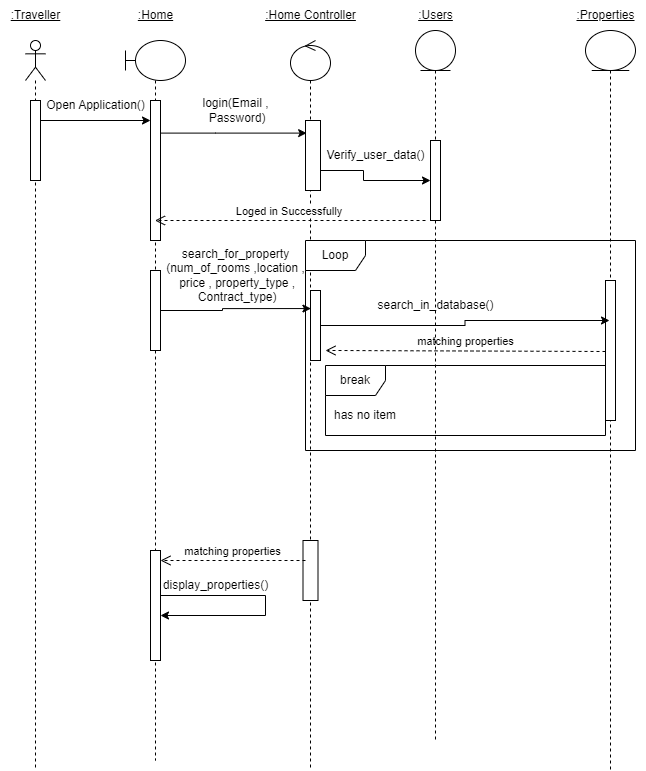

The diagram above was exported from draw.io. Its source (the exported page's mxGraphModel, read from the mxfile embedded in the PNG):
<mxGraphModel dx="1050" dy="558" grid="1" gridSize="10" guides="1" tooltips="1" connect="1" arrows="1" fold="1" page="1" pageScale="1" pageWidth="850" pageHeight="1100" math="0" shadow="0">
  <root>
    <mxCell id="0" />
    <mxCell id="1" parent="0" />
    <mxCell id="e8HGYfSx3UZmQlbrVlMB-7" value="" style="shape=umlLifeline;participant=umlActor;perimeter=lifelinePerimeter;whiteSpace=wrap;html=1;container=1;collapsible=0;recursiveResize=0;verticalAlign=top;spacingTop=36;outlineConnect=0;" parent="1" vertex="1">
      <mxGeometry x="70" y="70" width="20" height="730" as="geometry" />
    </mxCell>
    <mxCell id="e8HGYfSx3UZmQlbrVlMB-16" value="" style="html=1;points=[];perimeter=orthogonalPerimeter;" parent="e8HGYfSx3UZmQlbrVlMB-7" vertex="1">
      <mxGeometry x="5" y="60" width="10" height="80" as="geometry" />
    </mxCell>
    <mxCell id="e8HGYfSx3UZmQlbrVlMB-8" value="&lt;u&gt;:Traveller&lt;/u&gt;" style="text;html=1;align=center;verticalAlign=middle;resizable=0;points=[];autosize=1;strokeColor=none;fillColor=none;" parent="1" vertex="1">
      <mxGeometry x="45" y="30" width="70" height="30" as="geometry" />
    </mxCell>
    <mxCell id="e8HGYfSx3UZmQlbrVlMB-15" style="edgeStyle=orthogonalEdgeStyle;rounded=0;orthogonalLoop=1;jettySize=auto;html=1;entryX=0.076;entryY=0.18;entryDx=0;entryDy=0;entryPerimeter=0;" parent="1" source="e8HGYfSx3UZmQlbrVlMB-10" target="e8HGYfSx3UZmQlbrVlMB-22" edge="1">
      <mxGeometry relative="1" as="geometry">
        <Array as="points">
          <mxPoint x="260" y="163" />
        </Array>
        <mxPoint x="310" y="160" as="targetPoint" />
      </mxGeometry>
    </mxCell>
    <mxCell id="e8HGYfSx3UZmQlbrVlMB-10" value="" style="shape=umlLifeline;participant=umlBoundary;perimeter=lifelinePerimeter;whiteSpace=wrap;html=1;container=1;collapsible=0;recursiveResize=0;verticalAlign=top;spacingTop=36;outlineConnect=0;" parent="1" vertex="1">
      <mxGeometry x="170" y="70" width="60" height="720" as="geometry" />
    </mxCell>
    <mxCell id="e8HGYfSx3UZmQlbrVlMB-17" value="" style="html=1;points=[];perimeter=orthogonalPerimeter;" parent="e8HGYfSx3UZmQlbrVlMB-10" vertex="1">
      <mxGeometry x="25" y="60" width="10" height="140" as="geometry" />
    </mxCell>
    <mxCell id="yqghP2h1OugIGaxJa5TY-23" value="" style="html=1;points=[];perimeter=orthogonalPerimeter;outlineConnect=0;targetShapes=umlLifeline;portConstraint=eastwest;newEdgeStyle={&quot;edgeStyle&quot;:&quot;elbowEdgeStyle&quot;,&quot;elbow&quot;:&quot;vertical&quot;,&quot;curved&quot;:0,&quot;rounded&quot;:0};" parent="e8HGYfSx3UZmQlbrVlMB-10" vertex="1">
      <mxGeometry x="25" y="510" width="10" height="110" as="geometry" />
    </mxCell>
    <mxCell id="yqghP2h1OugIGaxJa5TY-25" style="edgeStyle=elbowEdgeStyle;rounded=0;orthogonalLoop=1;jettySize=auto;html=1;elbow=vertical;curved=0;" parent="e8HGYfSx3UZmQlbrVlMB-10" source="yqghP2h1OugIGaxJa5TY-23" target="yqghP2h1OugIGaxJa5TY-23" edge="1">
      <mxGeometry relative="1" as="geometry">
        <Array as="points">
          <mxPoint x="140" y="560" />
        </Array>
      </mxGeometry>
    </mxCell>
    <mxCell id="yqghP2h1OugIGaxJa5TY-31" value="" style="html=1;points=[];perimeter=orthogonalPerimeter;outlineConnect=0;targetShapes=umlLifeline;portConstraint=eastwest;newEdgeStyle={&quot;edgeStyle&quot;:&quot;elbowEdgeStyle&quot;,&quot;elbow&quot;:&quot;vertical&quot;,&quot;curved&quot;:0,&quot;rounded&quot;:0};" parent="e8HGYfSx3UZmQlbrVlMB-10" vertex="1">
      <mxGeometry x="25" y="230" width="10" height="80" as="geometry" />
    </mxCell>
    <mxCell id="jbM5NDjaUg4L6ehIagVS-14" value="display_properties()" style="text;html=1;align=center;verticalAlign=middle;resizable=0;points=[];autosize=1;strokeColor=none;fillColor=none;" parent="e8HGYfSx3UZmQlbrVlMB-10" vertex="1">
      <mxGeometry x="25" y="530" width="130" height="30" as="geometry" />
    </mxCell>
    <mxCell id="e8HGYfSx3UZmQlbrVlMB-13" value="" style="shape=umlLifeline;participant=umlControl;perimeter=lifelinePerimeter;whiteSpace=wrap;html=1;container=1;collapsible=0;recursiveResize=0;verticalAlign=top;spacingTop=36;outlineConnect=0;" parent="1" vertex="1">
      <mxGeometry x="335" y="70" width="40" height="730" as="geometry" />
    </mxCell>
    <mxCell id="e8HGYfSx3UZmQlbrVlMB-22" value="" style="html=1;points=[];perimeter=orthogonalPerimeter;" parent="e8HGYfSx3UZmQlbrVlMB-13" vertex="1">
      <mxGeometry x="15" y="80" width="15" height="70" as="geometry" />
    </mxCell>
    <mxCell id="zmu7tbS2E1IylhQzPGS7-10" value="" style="html=1;points=[];perimeter=orthogonalPerimeter;" parent="e8HGYfSx3UZmQlbrVlMB-13" vertex="1">
      <mxGeometry x="20" y="250" width="10" height="70" as="geometry" />
    </mxCell>
    <mxCell id="8jl_E-v_2vrczdOXzikt-1" value="" style="html=1;points=[];perimeter=orthogonalPerimeter;outlineConnect=0;targetShapes=umlLifeline;portConstraint=eastwest;newEdgeStyle={&quot;edgeStyle&quot;:&quot;elbowEdgeStyle&quot;,&quot;elbow&quot;:&quot;vertical&quot;,&quot;curved&quot;:0,&quot;rounded&quot;:0};" parent="e8HGYfSx3UZmQlbrVlMB-13" vertex="1">
      <mxGeometry x="12.5" y="500" width="15" height="60" as="geometry" />
    </mxCell>
    <mxCell id="e8HGYfSx3UZmQlbrVlMB-14" value="&lt;u&gt;:Home Controller&lt;/u&gt;" style="text;html=1;align=center;verticalAlign=middle;resizable=0;points=[];autosize=1;strokeColor=none;fillColor=none;" parent="1" vertex="1">
      <mxGeometry x="300" y="30" width="110" height="30" as="geometry" />
    </mxCell>
    <mxCell id="e8HGYfSx3UZmQlbrVlMB-11" value="&lt;u&gt;:Home&lt;/u&gt;" style="text;html=1;align=center;verticalAlign=middle;resizable=0;points=[];autosize=1;strokeColor=none;fillColor=none;" parent="1" vertex="1">
      <mxGeometry x="170" y="30" width="60" height="30" as="geometry" />
    </mxCell>
    <mxCell id="e8HGYfSx3UZmQlbrVlMB-20" value="&lt;u&gt;:Users&lt;/u&gt;" style="text;html=1;align=center;verticalAlign=middle;resizable=0;points=[];autosize=1;strokeColor=none;fillColor=none;" parent="1" vertex="1">
      <mxGeometry x="450" y="30" width="60" height="30" as="geometry" />
    </mxCell>
    <mxCell id="e8HGYfSx3UZmQlbrVlMB-28" value="" style="shape=umlLifeline;participant=umlEntity;perimeter=lifelinePerimeter;whiteSpace=wrap;html=1;container=1;collapsible=0;recursiveResize=0;verticalAlign=top;spacingTop=36;outlineConnect=0;" parent="1" vertex="1">
      <mxGeometry x="630" y="60" width="50" height="740" as="geometry" />
    </mxCell>
    <mxCell id="zmu7tbS2E1IylhQzPGS7-12" value="" style="html=1;points=[];perimeter=orthogonalPerimeter;" parent="e8HGYfSx3UZmQlbrVlMB-28" vertex="1">
      <mxGeometry x="20" y="250" width="10" height="140" as="geometry" />
    </mxCell>
    <mxCell id="e8HGYfSx3UZmQlbrVlMB-34" value="&lt;u&gt;:Properties&lt;/u&gt;" style="text;html=1;align=center;verticalAlign=middle;resizable=0;points=[];autosize=1;strokeColor=none;fillColor=none;" parent="1" vertex="1">
      <mxGeometry x="610" y="30" width="80" height="30" as="geometry" />
    </mxCell>
    <mxCell id="wCftSuXM9_YvQXA9BUis-1" value="has no item" style="text;html=1;strokeColor=none;fillColor=none;align=center;verticalAlign=middle;whiteSpace=wrap;rounded=0;" parent="1" vertex="1">
      <mxGeometry x="370" y="430" width="80" height="30" as="geometry" />
    </mxCell>
    <mxCell id="zmu7tbS2E1IylhQzPGS7-13" value="matching properties" style="html=1;verticalAlign=bottom;endArrow=open;dashed=1;endSize=8;rounded=0;" parent="1" edge="1">
      <mxGeometry relative="1" as="geometry">
        <mxPoint x="650" y="381" as="sourcePoint" />
        <mxPoint x="370" y="380" as="targetPoint" />
        <Array as="points">
          <mxPoint x="380" y="380" />
        </Array>
      </mxGeometry>
    </mxCell>
    <mxCell id="zmu7tbS2E1IylhQzPGS7-15" value="break" style="shape=umlFrame;whiteSpace=wrap;html=1;" parent="1" vertex="1">
      <mxGeometry x="370" y="395" width="280" height="70" as="geometry" />
    </mxCell>
    <mxCell id="yqghP2h1OugIGaxJa5TY-11" style="edgeStyle=orthogonalEdgeStyle;rounded=0;orthogonalLoop=1;jettySize=auto;html=1;" parent="1" source="zmu7tbS2E1IylhQzPGS7-10" edge="1">
      <mxGeometry relative="1" as="geometry">
        <mxPoint x="370" y="350" as="sourcePoint" />
        <mxPoint x="654" y="350" as="targetPoint" />
        <Array as="points" />
      </mxGeometry>
    </mxCell>
    <mxCell id="e8HGYfSx3UZmQlbrVlMB-53" value="Loged in Successfully&amp;nbsp;" style="html=1;verticalAlign=bottom;endArrow=open;dashed=1;endSize=8;rounded=0;" parent="1" target="e8HGYfSx3UZmQlbrVlMB-10" edge="1">
      <mxGeometry relative="1" as="geometry">
        <mxPoint x="470" y="250" as="sourcePoint" />
        <mxPoint x="230" y="250" as="targetPoint" />
        <Array as="points">
          <mxPoint x="400" y="250" />
        </Array>
      </mxGeometry>
    </mxCell>
    <mxCell id="yqghP2h1OugIGaxJa5TY-17" style="edgeStyle=orthogonalEdgeStyle;rounded=0;orthogonalLoop=1;jettySize=auto;html=1;" parent="1" source="e8HGYfSx3UZmQlbrVlMB-22" target="OCUZqGj6N6phvRZJHAk8-2" edge="1">
      <mxGeometry relative="1" as="geometry">
        <Array as="points">
          <mxPoint x="408" y="200" />
          <mxPoint x="408" y="210" />
        </Array>
        <mxPoint x="432" y="210" as="targetPoint" />
      </mxGeometry>
    </mxCell>
    <mxCell id="8jl_E-v_2vrczdOXzikt-3" value="matching properties" style="html=1;verticalAlign=bottom;endArrow=open;dashed=1;endSize=8;edgeStyle=elbowEdgeStyle;elbow=vertical;curved=0;rounded=0;" parent="1" target="yqghP2h1OugIGaxJa5TY-23" edge="1">
      <mxGeometry relative="1" as="geometry">
        <mxPoint x="350" y="590" as="sourcePoint" />
        <mxPoint x="230" y="610" as="targetPoint" />
        <Array as="points">
          <mxPoint x="290" y="590" />
        </Array>
      </mxGeometry>
    </mxCell>
    <mxCell id="e8HGYfSx3UZmQlbrVlMB-58" style="edgeStyle=orthogonalEdgeStyle;rounded=0;orthogonalLoop=1;jettySize=auto;html=1;entryX=0.044;entryY=0.258;entryDx=0;entryDy=0;entryPerimeter=0;" parent="1" source="yqghP2h1OugIGaxJa5TY-31" target="zmu7tbS2E1IylhQzPGS7-10" edge="1">
      <mxGeometry relative="1" as="geometry">
        <Array as="points">
          <mxPoint x="267" y="340" />
          <mxPoint x="267" y="338" />
        </Array>
        <mxPoint x="330" y="343" as="targetPoint" />
      </mxGeometry>
    </mxCell>
    <mxCell id="yqghP2h1OugIGaxJa5TY-36" style="edgeStyle=orthogonalEdgeStyle;rounded=0;orthogonalLoop=1;jettySize=auto;html=1;" parent="1" source="e8HGYfSx3UZmQlbrVlMB-16" target="e8HGYfSx3UZmQlbrVlMB-17" edge="1">
      <mxGeometry relative="1" as="geometry">
        <mxPoint x="220" y="150" as="targetPoint" />
        <Array as="points">
          <mxPoint x="190" y="150" />
          <mxPoint x="190" y="150" />
        </Array>
      </mxGeometry>
    </mxCell>
    <mxCell id="jbM5NDjaUg4L6ehIagVS-4" value="Open Application()" style="text;html=1;align=center;verticalAlign=middle;resizable=0;points=[];autosize=1;strokeColor=none;fillColor=none;" parent="1" vertex="1">
      <mxGeometry x="80" y="120" width="120" height="30" as="geometry" />
    </mxCell>
    <mxCell id="jbM5NDjaUg4L6ehIagVS-6" value="login(Email ,&lt;br&gt;&amp;nbsp;Password)" style="text;html=1;align=center;verticalAlign=middle;resizable=0;points=[];autosize=1;strokeColor=none;fillColor=none;" parent="1" vertex="1">
      <mxGeometry x="235" y="120" width="90" height="40" as="geometry" />
    </mxCell>
    <mxCell id="jbM5NDjaUg4L6ehIagVS-7" value="Verify_user_data()" style="text;html=1;align=center;verticalAlign=middle;resizable=0;points=[];autosize=1;strokeColor=none;fillColor=none;" parent="1" vertex="1">
      <mxGeometry x="360" y="170" width="120" height="30" as="geometry" />
    </mxCell>
    <mxCell id="jbM5NDjaUg4L6ehIagVS-9" value="search_for_property&lt;br&gt;(num_of_rooms ,location ,&lt;br&gt;&amp;nbsp;price ,&amp;nbsp;property_type ,&lt;br&gt;&amp;nbsp;Contract_type)&lt;br&gt;" style="text;html=1;align=center;verticalAlign=middle;resizable=0;points=[];autosize=1;strokeColor=none;fillColor=none;" parent="1" vertex="1">
      <mxGeometry x="200" y="270" width="160" height="70" as="geometry" />
    </mxCell>
    <mxCell id="e8HGYfSx3UZmQlbrVlMB-38" value="Loop" style="shape=umlFrame;whiteSpace=wrap;html=1;" parent="1" vertex="1">
      <mxGeometry x="350" y="270" width="330" height="210" as="geometry" />
    </mxCell>
    <mxCell id="jbM5NDjaUg4L6ehIagVS-12" value="search_in_database()" style="text;html=1;align=center;verticalAlign=middle;resizable=0;points=[];autosize=1;strokeColor=none;fillColor=none;" parent="1" vertex="1">
      <mxGeometry x="410" y="320" width="140" height="30" as="geometry" />
    </mxCell>
    <mxCell id="OCUZqGj6N6phvRZJHAk8-1" value="" style="shape=umlLifeline;perimeter=lifelinePerimeter;whiteSpace=wrap;html=1;container=1;dropTarget=0;collapsible=0;recursiveResize=0;outlineConnect=0;portConstraint=eastwest;newEdgeStyle={&quot;edgeStyle&quot;:&quot;elbowEdgeStyle&quot;,&quot;elbow&quot;:&quot;vertical&quot;,&quot;curved&quot;:0,&quot;rounded&quot;:0};participant=umlEntity;" parent="1" vertex="1">
      <mxGeometry x="460" y="60" width="40" height="710" as="geometry" />
    </mxCell>
    <mxCell id="OCUZqGj6N6phvRZJHAk8-2" value="" style="html=1;points=[];perimeter=orthogonalPerimeter;outlineConnect=0;targetShapes=umlLifeline;portConstraint=eastwest;newEdgeStyle={&quot;edgeStyle&quot;:&quot;elbowEdgeStyle&quot;,&quot;elbow&quot;:&quot;vertical&quot;,&quot;curved&quot;:0,&quot;rounded&quot;:0};" parent="OCUZqGj6N6phvRZJHAk8-1" vertex="1">
      <mxGeometry x="15" y="110" width="10" height="80" as="geometry" />
    </mxCell>
  </root>
</mxGraphModel>